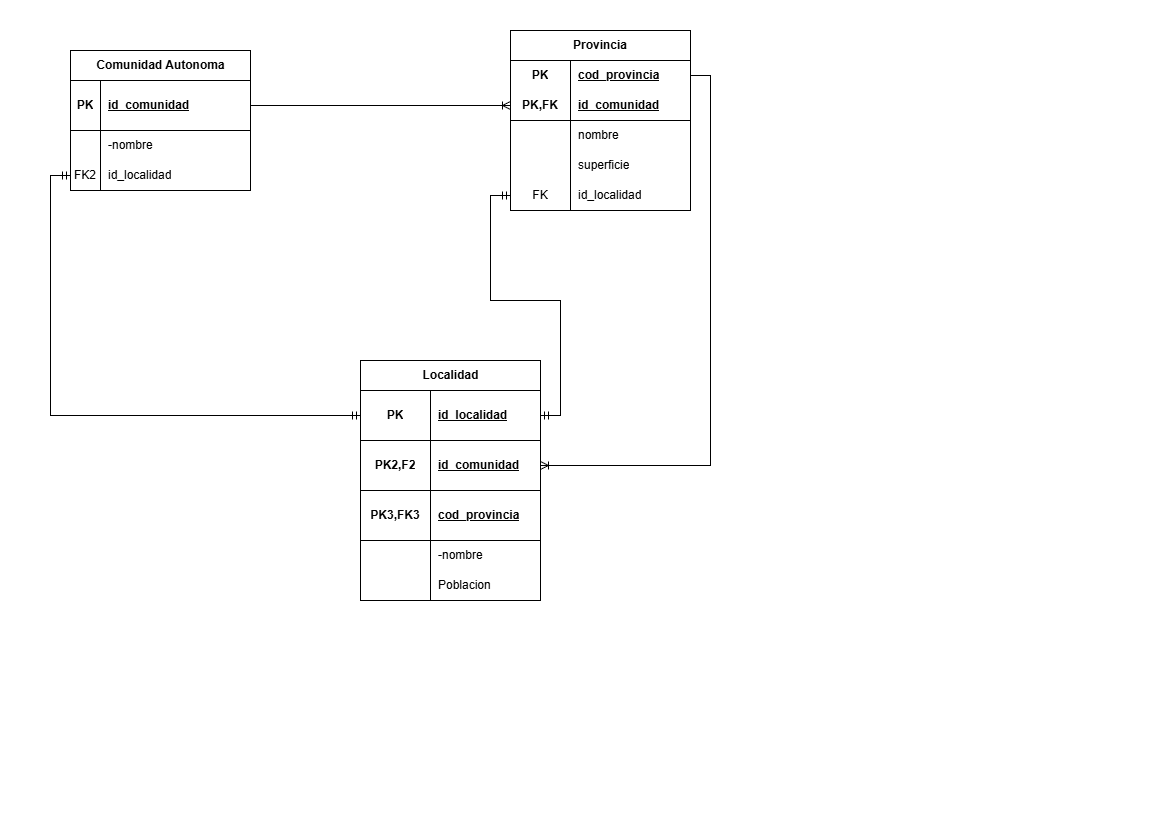

The diagram above was exported from draw.io. Its source (the exported page's mxGraphModel, read from the mxfile embedded in the PNG):
<mxGraphModel dx="844" dy="822" grid="1" gridSize="10" guides="1" tooltips="1" connect="1" arrows="1" fold="1" page="1" pageScale="1" pageWidth="1169" pageHeight="827" math="0" shadow="0">
  <root>
    <mxCell id="0" />
    <mxCell id="1" parent="0" />
    <mxCell id="s1KvbDerHA-6yXYHzE-F-1" parent="1" style="shape=table;startSize=30;container=1;collapsible=1;childLayout=tableLayout;fixedRows=1;rowLines=0;fontStyle=1;align=center;resizeLast=1;html=1;" value="Comunidad Autonoma" vertex="1">
      <mxGeometry height="140" width="180" x="70" y="50" as="geometry" />
    </mxCell>
    <mxCell id="s1KvbDerHA-6yXYHzE-F-2" parent="s1KvbDerHA-6yXYHzE-F-1" style="shape=tableRow;horizontal=0;startSize=0;swimlaneHead=0;swimlaneBody=0;fillColor=none;collapsible=0;dropTarget=0;points=[[0,0.5],[1,0.5]];portConstraint=eastwest;top=0;left=0;right=0;bottom=1;" value="" vertex="1">
      <mxGeometry height="50" width="180" y="30" as="geometry" />
    </mxCell>
    <mxCell id="s1KvbDerHA-6yXYHzE-F-3" parent="s1KvbDerHA-6yXYHzE-F-2" style="shape=partialRectangle;connectable=0;fillColor=none;top=0;left=0;bottom=0;right=0;fontStyle=1;overflow=hidden;whiteSpace=wrap;html=1;" value="PK" vertex="1">
      <mxGeometry height="50" width="30" as="geometry">
        <mxRectangle height="50" width="30" as="alternateBounds" />
      </mxGeometry>
    </mxCell>
    <mxCell id="s1KvbDerHA-6yXYHzE-F-4" parent="s1KvbDerHA-6yXYHzE-F-2" style="shape=partialRectangle;connectable=0;fillColor=none;top=0;left=0;bottom=0;right=0;align=left;spacingLeft=6;fontStyle=5;overflow=hidden;whiteSpace=wrap;html=1;" value="id_comunidad" vertex="1">
      <mxGeometry height="50" width="150" x="30" as="geometry">
        <mxRectangle height="50" width="150" as="alternateBounds" />
      </mxGeometry>
    </mxCell>
    <mxCell id="s1KvbDerHA-6yXYHzE-F-5" parent="s1KvbDerHA-6yXYHzE-F-1" style="shape=tableRow;horizontal=0;startSize=0;swimlaneHead=0;swimlaneBody=0;fillColor=none;collapsible=0;dropTarget=0;points=[[0,0.5],[1,0.5]];portConstraint=eastwest;top=0;left=0;right=0;bottom=0;" value="" vertex="1">
      <mxGeometry height="30" width="180" y="80" as="geometry" />
    </mxCell>
    <mxCell id="s1KvbDerHA-6yXYHzE-F-6" parent="s1KvbDerHA-6yXYHzE-F-5" style="shape=partialRectangle;connectable=0;fillColor=none;top=0;left=0;bottom=0;right=0;editable=1;overflow=hidden;whiteSpace=wrap;html=1;" value="" vertex="1">
      <mxGeometry height="30" width="30" as="geometry">
        <mxRectangle height="30" width="30" as="alternateBounds" />
      </mxGeometry>
    </mxCell>
    <mxCell id="s1KvbDerHA-6yXYHzE-F-7" parent="s1KvbDerHA-6yXYHzE-F-5" style="shape=partialRectangle;connectable=0;fillColor=none;top=0;left=0;bottom=0;right=0;align=left;spacingLeft=6;overflow=hidden;whiteSpace=wrap;html=1;" value="-nombre" vertex="1">
      <mxGeometry height="30" width="150" x="30" as="geometry">
        <mxRectangle height="30" width="150" as="alternateBounds" />
      </mxGeometry>
    </mxCell>
    <mxCell id="s1KvbDerHA-6yXYHzE-F-70" parent="s1KvbDerHA-6yXYHzE-F-1" style="shape=tableRow;horizontal=0;startSize=0;swimlaneHead=0;swimlaneBody=0;fillColor=none;collapsible=0;dropTarget=0;points=[[0,0.5],[1,0.5]];portConstraint=eastwest;top=0;left=0;right=0;bottom=0;" value="" vertex="1">
      <mxGeometry height="30" width="180" y="110" as="geometry" />
    </mxCell>
    <mxCell id="s1KvbDerHA-6yXYHzE-F-71" parent="s1KvbDerHA-6yXYHzE-F-70" style="shape=partialRectangle;connectable=0;fillColor=none;top=0;left=0;bottom=0;right=0;editable=1;overflow=hidden;whiteSpace=wrap;html=1;" value="FK2" vertex="1">
      <mxGeometry height="30" width="30" as="geometry">
        <mxRectangle height="30" width="30" as="alternateBounds" />
      </mxGeometry>
    </mxCell>
    <mxCell id="s1KvbDerHA-6yXYHzE-F-72" parent="s1KvbDerHA-6yXYHzE-F-70" style="shape=partialRectangle;connectable=0;fillColor=none;top=0;left=0;bottom=0;right=0;align=left;spacingLeft=6;overflow=hidden;whiteSpace=wrap;html=1;" value="id_localidad" vertex="1">
      <mxGeometry height="30" width="150" x="30" as="geometry">
        <mxRectangle height="30" width="150" as="alternateBounds" />
      </mxGeometry>
    </mxCell>
    <mxCell id="s1KvbDerHA-6yXYHzE-F-21" parent="1" style="shape=table;startSize=30;container=1;collapsible=1;childLayout=tableLayout;fixedRows=1;rowLines=0;fontStyle=1;align=center;resizeLast=1;html=1;whiteSpace=wrap;" value="Provincia" vertex="1">
      <mxGeometry height="180" width="180" x="510" y="30" as="geometry" />
    </mxCell>
    <mxCell id="s1KvbDerHA-6yXYHzE-F-22" parent="s1KvbDerHA-6yXYHzE-F-21" style="shape=tableRow;horizontal=0;startSize=0;swimlaneHead=0;swimlaneBody=0;fillColor=none;collapsible=0;dropTarget=0;points=[[0,0.5],[1,0.5]];portConstraint=eastwest;top=0;left=0;right=0;bottom=0;html=1;" value="" vertex="1">
      <mxGeometry height="30" width="180" y="30" as="geometry" />
    </mxCell>
    <mxCell id="s1KvbDerHA-6yXYHzE-F-23" parent="s1KvbDerHA-6yXYHzE-F-22" style="shape=partialRectangle;connectable=0;fillColor=none;top=0;left=0;bottom=0;right=0;fontStyle=1;overflow=hidden;html=1;whiteSpace=wrap;" value="PK" vertex="1">
      <mxGeometry height="30" width="60" as="geometry">
        <mxRectangle height="30" width="60" as="alternateBounds" />
      </mxGeometry>
    </mxCell>
    <mxCell id="s1KvbDerHA-6yXYHzE-F-24" parent="s1KvbDerHA-6yXYHzE-F-22" style="shape=partialRectangle;connectable=0;fillColor=none;top=0;left=0;bottom=0;right=0;align=left;spacingLeft=6;fontStyle=5;overflow=hidden;html=1;whiteSpace=wrap;" value="cod_provincia" vertex="1">
      <mxGeometry height="30" width="120" x="60" as="geometry">
        <mxRectangle height="30" width="120" as="alternateBounds" />
      </mxGeometry>
    </mxCell>
    <mxCell id="s1KvbDerHA-6yXYHzE-F-25" parent="s1KvbDerHA-6yXYHzE-F-21" style="shape=tableRow;horizontal=0;startSize=0;swimlaneHead=0;swimlaneBody=0;fillColor=none;collapsible=0;dropTarget=0;points=[[0,0.5],[1,0.5]];portConstraint=eastwest;top=0;left=0;right=0;bottom=1;html=1;" value="" vertex="1">
      <mxGeometry height="30" width="180" y="60" as="geometry" />
    </mxCell>
    <mxCell id="s1KvbDerHA-6yXYHzE-F-26" parent="s1KvbDerHA-6yXYHzE-F-25" style="shape=partialRectangle;connectable=0;fillColor=none;top=0;left=0;bottom=0;right=0;fontStyle=1;overflow=hidden;html=1;whiteSpace=wrap;" value="PK,FK" vertex="1">
      <mxGeometry height="30" width="60" as="geometry">
        <mxRectangle height="30" width="60" as="alternateBounds" />
      </mxGeometry>
    </mxCell>
    <mxCell id="s1KvbDerHA-6yXYHzE-F-27" parent="s1KvbDerHA-6yXYHzE-F-25" style="shape=partialRectangle;connectable=0;fillColor=none;top=0;left=0;bottom=0;right=0;align=left;spacingLeft=6;fontStyle=5;overflow=hidden;html=1;whiteSpace=wrap;" value="id_comunidad" vertex="1">
      <mxGeometry height="30" width="120" x="60" as="geometry">
        <mxRectangle height="30" width="120" as="alternateBounds" />
      </mxGeometry>
    </mxCell>
    <mxCell id="s1KvbDerHA-6yXYHzE-F-28" parent="s1KvbDerHA-6yXYHzE-F-21" style="shape=tableRow;horizontal=0;startSize=0;swimlaneHead=0;swimlaneBody=0;fillColor=none;collapsible=0;dropTarget=0;points=[[0,0.5],[1,0.5]];portConstraint=eastwest;top=0;left=0;right=0;bottom=0;html=1;" value="" vertex="1">
      <mxGeometry height="30" width="180" y="90" as="geometry" />
    </mxCell>
    <mxCell id="s1KvbDerHA-6yXYHzE-F-29" parent="s1KvbDerHA-6yXYHzE-F-28" style="shape=partialRectangle;connectable=0;fillColor=none;top=0;left=0;bottom=0;right=0;editable=1;overflow=hidden;html=1;whiteSpace=wrap;" value="" vertex="1">
      <mxGeometry height="30" width="60" as="geometry">
        <mxRectangle height="30" width="60" as="alternateBounds" />
      </mxGeometry>
    </mxCell>
    <mxCell id="s1KvbDerHA-6yXYHzE-F-30" parent="s1KvbDerHA-6yXYHzE-F-28" style="shape=partialRectangle;connectable=0;fillColor=none;top=0;left=0;bottom=0;right=0;align=left;spacingLeft=6;overflow=hidden;html=1;whiteSpace=wrap;" value="nombre" vertex="1">
      <mxGeometry height="30" width="120" x="60" as="geometry">
        <mxRectangle height="30" width="120" as="alternateBounds" />
      </mxGeometry>
    </mxCell>
    <mxCell id="s1KvbDerHA-6yXYHzE-F-31" parent="s1KvbDerHA-6yXYHzE-F-21" style="shape=tableRow;horizontal=0;startSize=0;swimlaneHead=0;swimlaneBody=0;fillColor=none;collapsible=0;dropTarget=0;points=[[0,0.5],[1,0.5]];portConstraint=eastwest;top=0;left=0;right=0;bottom=0;html=1;" value="" vertex="1">
      <mxGeometry height="30" width="180" y="120" as="geometry" />
    </mxCell>
    <mxCell id="s1KvbDerHA-6yXYHzE-F-32" parent="s1KvbDerHA-6yXYHzE-F-31" style="shape=partialRectangle;connectable=0;fillColor=none;top=0;left=0;bottom=0;right=0;editable=1;overflow=hidden;html=1;whiteSpace=wrap;" value="" vertex="1">
      <mxGeometry height="30" width="60" as="geometry">
        <mxRectangle height="30" width="60" as="alternateBounds" />
      </mxGeometry>
    </mxCell>
    <mxCell id="s1KvbDerHA-6yXYHzE-F-33" parent="s1KvbDerHA-6yXYHzE-F-31" style="shape=partialRectangle;connectable=0;fillColor=none;top=0;left=0;bottom=0;right=0;align=left;spacingLeft=6;overflow=hidden;html=1;whiteSpace=wrap;" value="superficie" vertex="1">
      <mxGeometry height="30" width="120" x="60" as="geometry">
        <mxRectangle height="30" width="120" as="alternateBounds" />
      </mxGeometry>
    </mxCell>
    <mxCell id="s1KvbDerHA-6yXYHzE-F-74" parent="s1KvbDerHA-6yXYHzE-F-21" style="shape=tableRow;horizontal=0;startSize=0;swimlaneHead=0;swimlaneBody=0;fillColor=none;collapsible=0;dropTarget=0;points=[[0,0.5],[1,0.5]];portConstraint=eastwest;top=0;left=0;right=0;bottom=0;html=1;" value="" vertex="1">
      <mxGeometry height="30" width="180" y="150" as="geometry" />
    </mxCell>
    <mxCell id="s1KvbDerHA-6yXYHzE-F-75" parent="s1KvbDerHA-6yXYHzE-F-74" style="shape=partialRectangle;connectable=0;fillColor=none;top=0;left=0;bottom=0;right=0;editable=1;overflow=hidden;html=1;whiteSpace=wrap;" value="FK" vertex="1">
      <mxGeometry height="30" width="60" as="geometry">
        <mxRectangle height="30" width="60" as="alternateBounds" />
      </mxGeometry>
    </mxCell>
    <mxCell id="s1KvbDerHA-6yXYHzE-F-76" parent="s1KvbDerHA-6yXYHzE-F-74" style="shape=partialRectangle;connectable=0;fillColor=none;top=0;left=0;bottom=0;right=0;align=left;spacingLeft=6;overflow=hidden;html=1;whiteSpace=wrap;" value="id_localidad" vertex="1">
      <mxGeometry height="30" width="120" x="60" as="geometry">
        <mxRectangle height="30" width="120" as="alternateBounds" />
      </mxGeometry>
    </mxCell>
    <mxCell id="s1KvbDerHA-6yXYHzE-F-37" edge="1" parent="1" source="s1KvbDerHA-6yXYHzE-F-2" style="edgeStyle=entityRelationEdgeStyle;fontSize=12;html=1;endArrow=ERoneToMany;rounded=0;entryX=0;entryY=0.5;entryDx=0;entryDy=0;exitX=1;exitY=0.5;exitDx=0;exitDy=0;" target="s1KvbDerHA-6yXYHzE-F-25" value="">
      <mxGeometry height="100" relative="1" width="100" as="geometry">
        <mxPoint x="270" y="100" as="sourcePoint" />
        <mxPoint x="370" as="targetPoint" />
      </mxGeometry>
    </mxCell>
    <mxCell id="s1KvbDerHA-6yXYHzE-F-38" parent="1" style="shape=table;startSize=30;container=1;collapsible=1;childLayout=tableLayout;fixedRows=1;rowLines=0;fontStyle=1;align=center;resizeLast=1;html=1;" value="Localidad" vertex="1">
      <mxGeometry height="240" width="180" x="360" y="360" as="geometry" />
    </mxCell>
    <mxCell id="s1KvbDerHA-6yXYHzE-F-39" parent="s1KvbDerHA-6yXYHzE-F-38" style="shape=tableRow;horizontal=0;startSize=0;swimlaneHead=0;swimlaneBody=0;fillColor=none;collapsible=0;dropTarget=0;points=[[0,0.5],[1,0.5]];portConstraint=eastwest;top=0;left=0;right=0;bottom=1;" value="" vertex="1">
      <mxGeometry height="50" width="180" y="30" as="geometry" />
    </mxCell>
    <mxCell id="s1KvbDerHA-6yXYHzE-F-40" parent="s1KvbDerHA-6yXYHzE-F-39" style="shape=partialRectangle;connectable=0;fillColor=none;top=0;left=0;bottom=0;right=0;fontStyle=1;overflow=hidden;whiteSpace=wrap;html=1;" value="PK" vertex="1">
      <mxGeometry height="50" width="70" as="geometry">
        <mxRectangle height="50" width="70" as="alternateBounds" />
      </mxGeometry>
    </mxCell>
    <mxCell id="s1KvbDerHA-6yXYHzE-F-41" parent="s1KvbDerHA-6yXYHzE-F-39" style="shape=partialRectangle;connectable=0;fillColor=none;top=0;left=0;bottom=0;right=0;align=left;spacingLeft=6;fontStyle=5;overflow=hidden;whiteSpace=wrap;html=1;" value="id_localidad" vertex="1">
      <mxGeometry height="50" width="110" x="70" as="geometry">
        <mxRectangle height="50" width="110" as="alternateBounds" />
      </mxGeometry>
    </mxCell>
    <mxCell id="s1KvbDerHA-6yXYHzE-F-64" parent="s1KvbDerHA-6yXYHzE-F-38" style="shape=tableRow;horizontal=0;startSize=0;swimlaneHead=0;swimlaneBody=0;fillColor=none;collapsible=0;dropTarget=0;points=[[0,0.5],[1,0.5]];portConstraint=eastwest;top=0;left=0;right=0;bottom=1;" value="" vertex="1">
      <mxGeometry height="50" width="180" y="80" as="geometry" />
    </mxCell>
    <mxCell id="s1KvbDerHA-6yXYHzE-F-65" parent="s1KvbDerHA-6yXYHzE-F-64" style="shape=partialRectangle;connectable=0;fillColor=none;top=0;left=0;bottom=0;right=0;fontStyle=1;overflow=hidden;whiteSpace=wrap;html=1;" value="PK2,F2" vertex="1">
      <mxGeometry height="50" width="70" as="geometry">
        <mxRectangle height="50" width="70" as="alternateBounds" />
      </mxGeometry>
    </mxCell>
    <mxCell id="s1KvbDerHA-6yXYHzE-F-66" parent="s1KvbDerHA-6yXYHzE-F-64" style="shape=partialRectangle;connectable=0;fillColor=none;top=0;left=0;bottom=0;right=0;align=left;spacingLeft=6;fontStyle=5;overflow=hidden;whiteSpace=wrap;html=1;" value="id_comunidad" vertex="1">
      <mxGeometry height="50" width="110" x="70" as="geometry">
        <mxRectangle height="50" width="110" as="alternateBounds" />
      </mxGeometry>
    </mxCell>
    <mxCell id="s1KvbDerHA-6yXYHzE-F-78" parent="s1KvbDerHA-6yXYHzE-F-38" style="shape=tableRow;horizontal=0;startSize=0;swimlaneHead=0;swimlaneBody=0;fillColor=none;collapsible=0;dropTarget=0;points=[[0,0.5],[1,0.5]];portConstraint=eastwest;top=0;left=0;right=0;bottom=1;" value="" vertex="1">
      <mxGeometry height="50" width="180" y="130" as="geometry" />
    </mxCell>
    <mxCell id="s1KvbDerHA-6yXYHzE-F-79" parent="s1KvbDerHA-6yXYHzE-F-78" style="shape=partialRectangle;connectable=0;fillColor=none;top=0;left=0;bottom=0;right=0;fontStyle=1;overflow=hidden;whiteSpace=wrap;html=1;" value="PK3,FK3" vertex="1">
      <mxGeometry height="50" width="70" as="geometry">
        <mxRectangle height="50" width="70" as="alternateBounds" />
      </mxGeometry>
    </mxCell>
    <mxCell id="s1KvbDerHA-6yXYHzE-F-80" parent="s1KvbDerHA-6yXYHzE-F-78" style="shape=partialRectangle;connectable=0;fillColor=none;top=0;left=0;bottom=0;right=0;align=left;spacingLeft=6;fontStyle=5;overflow=hidden;whiteSpace=wrap;html=1;" value="cod_provincia" vertex="1">
      <mxGeometry height="50" width="110" x="70" as="geometry">
        <mxRectangle height="50" width="110" as="alternateBounds" />
      </mxGeometry>
    </mxCell>
    <mxCell id="s1KvbDerHA-6yXYHzE-F-42" parent="s1KvbDerHA-6yXYHzE-F-38" style="shape=tableRow;horizontal=0;startSize=0;swimlaneHead=0;swimlaneBody=0;fillColor=none;collapsible=0;dropTarget=0;points=[[0,0.5],[1,0.5]];portConstraint=eastwest;top=0;left=0;right=0;bottom=0;" value="" vertex="1">
      <mxGeometry height="30" width="180" y="180" as="geometry" />
    </mxCell>
    <mxCell id="s1KvbDerHA-6yXYHzE-F-43" parent="s1KvbDerHA-6yXYHzE-F-42" style="shape=partialRectangle;connectable=0;fillColor=none;top=0;left=0;bottom=0;right=0;editable=1;overflow=hidden;whiteSpace=wrap;html=1;" value="" vertex="1">
      <mxGeometry height="30" width="70" as="geometry">
        <mxRectangle height="30" width="70" as="alternateBounds" />
      </mxGeometry>
    </mxCell>
    <mxCell id="s1KvbDerHA-6yXYHzE-F-44" parent="s1KvbDerHA-6yXYHzE-F-42" style="shape=partialRectangle;connectable=0;fillColor=none;top=0;left=0;bottom=0;right=0;align=left;spacingLeft=6;overflow=hidden;whiteSpace=wrap;html=1;" value="-nombre" vertex="1">
      <mxGeometry height="30" width="110" x="70" as="geometry">
        <mxRectangle height="30" width="110" as="alternateBounds" />
      </mxGeometry>
    </mxCell>
    <mxCell id="s1KvbDerHA-6yXYHzE-F-53" parent="s1KvbDerHA-6yXYHzE-F-38" style="shape=tableRow;horizontal=0;startSize=0;swimlaneHead=0;swimlaneBody=0;fillColor=none;collapsible=0;dropTarget=0;points=[[0,0.5],[1,0.5]];portConstraint=eastwest;top=0;left=0;right=0;bottom=0;" value="" vertex="1">
      <mxGeometry height="30" width="180" y="210" as="geometry" />
    </mxCell>
    <mxCell id="s1KvbDerHA-6yXYHzE-F-54" parent="s1KvbDerHA-6yXYHzE-F-53" style="shape=partialRectangle;connectable=0;fillColor=none;top=0;left=0;bottom=0;right=0;editable=1;overflow=hidden;whiteSpace=wrap;html=1;" value="" vertex="1">
      <mxGeometry height="30" width="70" as="geometry">
        <mxRectangle height="30" width="70" as="alternateBounds" />
      </mxGeometry>
    </mxCell>
    <mxCell id="s1KvbDerHA-6yXYHzE-F-55" parent="s1KvbDerHA-6yXYHzE-F-53" style="shape=partialRectangle;connectable=0;fillColor=none;top=0;left=0;bottom=0;right=0;align=left;spacingLeft=6;overflow=hidden;whiteSpace=wrap;html=1;" value="Poblacion" vertex="1">
      <mxGeometry height="30" width="110" x="70" as="geometry">
        <mxRectangle height="30" width="110" as="alternateBounds" />
      </mxGeometry>
    </mxCell>
    <mxCell id="s1KvbDerHA-6yXYHzE-F-59" edge="1" parent="1" source="s1KvbDerHA-6yXYHzE-F-70" style="edgeStyle=orthogonalEdgeStyle;rounded=0;orthogonalLoop=1;jettySize=auto;html=1;exitX=0;exitY=0.5;exitDx=0;exitDy=0;entryX=0;entryY=0.5;entryDx=0;entryDy=0;endArrow=ERmandOne;endFill=0;startArrow=ERmandOne;startFill=0;" target="s1KvbDerHA-6yXYHzE-F-39">
      <mxGeometry relative="1" as="geometry" />
    </mxCell>
    <mxCell id="s1KvbDerHA-6yXYHzE-F-63" edge="1" parent="1" source="s1KvbDerHA-6yXYHzE-F-64" style="edgeStyle=orthogonalEdgeStyle;rounded=0;orthogonalLoop=1;jettySize=auto;html=1;exitX=1;exitY=0.5;exitDx=0;exitDy=0;entryX=1;entryY=0.5;entryDx=0;entryDy=0;endArrow=none;endFill=0;startArrow=ERoneToMany;startFill=0;" target="s1KvbDerHA-6yXYHzE-F-22">
      <mxGeometry relative="1" as="geometry" />
    </mxCell>
    <mxCell id="s1KvbDerHA-6yXYHzE-F-77" edge="1" parent="1" source="s1KvbDerHA-6yXYHzE-F-39" style="edgeStyle=orthogonalEdgeStyle;rounded=0;orthogonalLoop=1;jettySize=auto;html=1;exitX=1;exitY=0.5;exitDx=0;exitDy=0;entryX=0;entryY=0.5;entryDx=0;entryDy=0;endArrow=ERmandOne;endFill=0;startArrow=ERmandOne;startFill=0;" target="s1KvbDerHA-6yXYHzE-F-74">
      <mxGeometry relative="1" as="geometry">
        <mxPoint x="570" y="390" as="sourcePoint" />
        <mxPoint x="860" y="630" as="targetPoint" />
      </mxGeometry>
    </mxCell>
  </root>
</mxGraphModel>